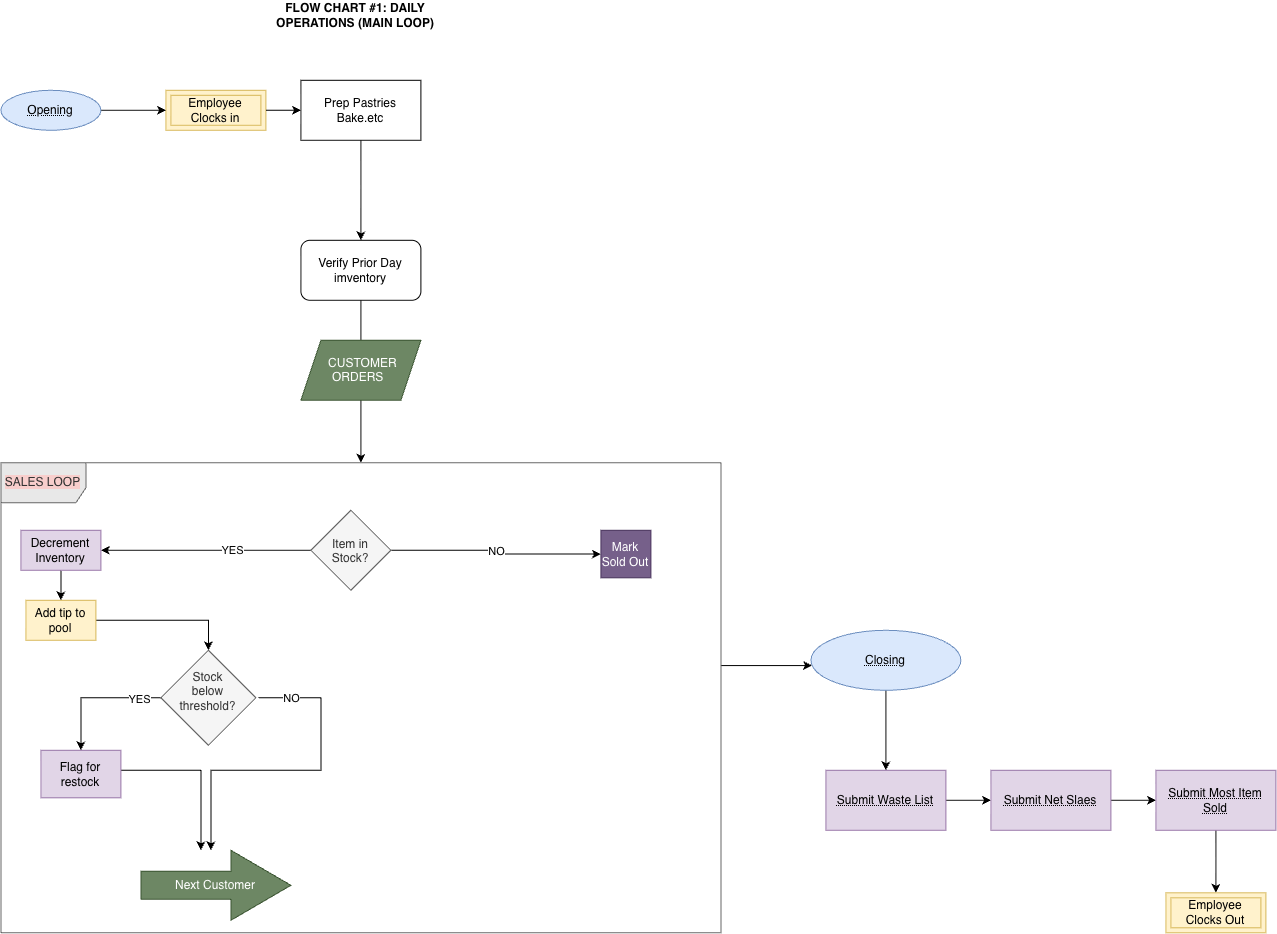

The diagram above was exported from draw.io. Its source (the exported page's mxGraphModel, read from the mxfile embedded in the PNG):
<mxGraphModel dx="1720" dy="1703" grid="1" gridSize="10" guides="1" tooltips="1" connect="1" arrows="1" fold="1" page="1" pageScale="1" pageWidth="850" pageHeight="1100" math="0" shadow="0">
  <root>
    <mxCell id="0" />
    <mxCell id="1" parent="0" />
    <mxCell id="vWVVnMdV8GAwlDQGd_6N-1" parent="1" style="text;html=1;whiteSpace=wrap;strokeColor=none;fillColor=none;align=center;verticalAlign=middle;rounded=0;" value="&lt;b&gt;FLOW CHART #1: DAILY OPERATIONS (MAIN LOOP)&lt;/b&gt;" vertex="1">
      <mxGeometry height="30" width="180" x="305" y="270" as="geometry" />
    </mxCell>
    <mxCell id="vWVVnMdV8GAwlDQGd_6N-11" parent="1" style="shape=ext;margin=3;double=1;whiteSpace=wrap;html=1;align=center;fillColor=#fff2cc;strokeColor=#d6b656;" value="Employee Clocks in" vertex="1">
      <mxGeometry height="40" width="100" x="205" y="360" as="geometry" />
    </mxCell>
    <mxCell id="vWVVnMdV8GAwlDQGd_6N-55" edge="1" parent="1" source="vWVVnMdV8GAwlDQGd_6N-12" style="edgeStyle=orthogonalEdgeStyle;rounded=0;orthogonalLoop=1;jettySize=auto;html=1;" target="vWVVnMdV8GAwlDQGd_6N-11" value="">
      <mxGeometry relative="1" as="geometry" />
    </mxCell>
    <mxCell id="vWVVnMdV8GAwlDQGd_6N-12" parent="1" style="ellipse;whiteSpace=wrap;html=1;align=center;fontStyle=20;fillColor=#dae8fc;strokeColor=#6c8ebf;" value="Opening" vertex="1">
      <mxGeometry height="40" width="100" x="40" y="360" as="geometry" />
    </mxCell>
    <mxCell id="vWVVnMdV8GAwlDQGd_6N-19" edge="1" parent="1" source="vWVVnMdV8GAwlDQGd_6N-15" style="edgeStyle=orthogonalEdgeStyle;rounded=0;orthogonalLoop=1;jettySize=auto;html=1;" target="vWVVnMdV8GAwlDQGd_6N-18" value="">
      <mxGeometry relative="1" as="geometry" />
    </mxCell>
    <mxCell id="vWVVnMdV8GAwlDQGd_6N-15" parent="1" style="rounded=1;whiteSpace=wrap;html=1;" value="Verify Prior Day imventory" vertex="1">
      <mxGeometry height="60" width="120" x="340" y="510" as="geometry" />
    </mxCell>
    <mxCell id="vWVVnMdV8GAwlDQGd_6N-57" edge="1" parent="1" source="vWVVnMdV8GAwlDQGd_6N-18" style="edgeStyle=orthogonalEdgeStyle;rounded=0;orthogonalLoop=1;jettySize=auto;html=1;" target="vWVVnMdV8GAwlDQGd_6N-56" value="">
      <mxGeometry relative="1" as="geometry">
        <Array as="points">
          <mxPoint x="995" y="920" />
        </Array>
      </mxGeometry>
    </mxCell>
    <mxCell id="vWVVnMdV8GAwlDQGd_6N-18" parent="1" style="shape=umlFrame;whiteSpace=wrap;html=1;pointerEvents=0;width=85;height=40;fillColor=#E8E8E8;fontColor=#333333;strokeColor=#666666;" value="&lt;span style=&quot;background-color: rgb(248, 206, 204);&quot;&gt;SALES LOOP&lt;/span&gt;" vertex="1">
      <mxGeometry height="470" width="720" x="40" y="732.5" as="geometry" />
    </mxCell>
    <mxCell id="vWVVnMdV8GAwlDQGd_6N-21" parent="1" style="shape=parallelogram;perimeter=parallelogramPerimeter;whiteSpace=wrap;html=1;shapeInside=1;fixedSize=1;fillColor=#6d8764;fontColor=#ffffff;strokeColor=#3A5431;" value="&lt;div&gt;&lt;br&gt;&lt;/div&gt;&lt;div&gt;CUSTOMER ORDERS&lt;/div&gt;" vertex="1">
      <mxGeometry height="60" width="120" x="340" y="610" as="geometry" />
    </mxCell>
    <mxCell id="vWVVnMdV8GAwlDQGd_6N-25" edge="1" parent="1" source="vWVVnMdV8GAwlDQGd_6N-22" style="edgeStyle=orthogonalEdgeStyle;rounded=0;orthogonalLoop=1;jettySize=auto;html=1;" target="vWVVnMdV8GAwlDQGd_6N-24" value="">
      <mxGeometry relative="1" as="geometry" />
    </mxCell>
    <mxCell id="vWVVnMdV8GAwlDQGd_6N-39" connectable="0" parent="vWVVnMdV8GAwlDQGd_6N-25" style="edgeLabel;html=1;align=center;verticalAlign=middle;resizable=0;points=[];" value="NO" vertex="1">
      <mxGeometry relative="1" x="-0.0171" y="-1" as="geometry">
        <mxPoint as="offset" />
      </mxGeometry>
    </mxCell>
    <mxCell id="vWVVnMdV8GAwlDQGd_6N-27" edge="1" parent="1" source="vWVVnMdV8GAwlDQGd_6N-22" style="edgeStyle=orthogonalEdgeStyle;rounded=0;orthogonalLoop=1;jettySize=auto;html=1;" target="vWVVnMdV8GAwlDQGd_6N-26" value="">
      <mxGeometry relative="1" as="geometry" />
    </mxCell>
    <mxCell id="vWVVnMdV8GAwlDQGd_6N-38" connectable="0" parent="vWVVnMdV8GAwlDQGd_6N-27" style="edgeLabel;html=1;align=center;verticalAlign=middle;resizable=0;points=[];" value="YES" vertex="1">
      <mxGeometry relative="1" x="-0.2267" y="-1" as="geometry">
        <mxPoint as="offset" />
      </mxGeometry>
    </mxCell>
    <mxCell id="vWVVnMdV8GAwlDQGd_6N-22" parent="1" style="rhombus;whiteSpace=wrap;html=1;shapeInside=1;fillColor=#f5f5f5;fontColor=#333333;strokeColor=#666666;" value="Item in Stock?" vertex="1">
      <mxGeometry height="80" width="80" x="350" y="780" as="geometry" />
    </mxCell>
    <mxCell id="vWVVnMdV8GAwlDQGd_6N-24" parent="1" style="whiteSpace=wrap;html=1;fillColor=#76608a;fontColor=#ffffff;strokeColor=#432D57;" value="Mark Sold Out" vertex="1">
      <mxGeometry height="47.5" width="50" x="640" y="800" as="geometry" />
    </mxCell>
    <mxCell id="vWVVnMdV8GAwlDQGd_6N-29" edge="1" parent="1" source="vWVVnMdV8GAwlDQGd_6N-26" style="edgeStyle=orthogonalEdgeStyle;rounded=0;orthogonalLoop=1;jettySize=auto;html=1;" target="vWVVnMdV8GAwlDQGd_6N-28" value="">
      <mxGeometry relative="1" as="geometry" />
    </mxCell>
    <mxCell id="vWVVnMdV8GAwlDQGd_6N-26" parent="1" style="whiteSpace=wrap;html=1;fillColor=#e1d5e7;strokeColor=#9673a6;" value="Decrement&lt;div&gt;Inventory&lt;/div&gt;" vertex="1">
      <mxGeometry height="40" width="80" x="60" y="800" as="geometry" />
    </mxCell>
    <mxCell id="vWVVnMdV8GAwlDQGd_6N-41" edge="1" parent="1" source="vWVVnMdV8GAwlDQGd_6N-28" style="edgeStyle=orthogonalEdgeStyle;rounded=0;orthogonalLoop=1;jettySize=auto;html=1;" target="vWVVnMdV8GAwlDQGd_6N-36" value="">
      <mxGeometry relative="1" as="geometry" />
    </mxCell>
    <mxCell id="vWVVnMdV8GAwlDQGd_6N-28" parent="1" style="whiteSpace=wrap;html=1;fillColor=#fff2cc;strokeColor=#d6b656;" value="Add tip to pool" vertex="1">
      <mxGeometry height="40" width="70" x="65" y="870" as="geometry" />
    </mxCell>
    <mxCell id="vWVVnMdV8GAwlDQGd_6N-47" edge="1" parent="1" source="vWVVnMdV8GAwlDQGd_6N-36" style="edgeStyle=orthogonalEdgeStyle;rounded=0;orthogonalLoop=1;jettySize=auto;html=1;" target="vWVVnMdV8GAwlDQGd_6N-46" value="">
      <mxGeometry relative="1" as="geometry" />
    </mxCell>
    <mxCell id="vWVVnMdV8GAwlDQGd_6N-48" connectable="0" parent="vWVVnMdV8GAwlDQGd_6N-47" style="edgeLabel;html=1;align=center;verticalAlign=middle;resizable=0;points=[];" value="YES" vertex="1">
      <mxGeometry relative="1" x="-0.6711" as="geometry">
        <mxPoint as="offset" />
      </mxGeometry>
    </mxCell>
    <mxCell id="vWVVnMdV8GAwlDQGd_6N-51" edge="1" parent="1" style="edgeStyle=orthogonalEdgeStyle;rounded=0;orthogonalLoop=1;jettySize=auto;html=1;" value="">
      <mxGeometry relative="1" as="geometry">
        <Array as="points">
          <mxPoint x="360.05" y="967.48" />
          <mxPoint x="360.05" y="1040.05" />
          <mxPoint x="250.05" y="1040.05" />
        </Array>
        <mxPoint x="297.49619047619035" y="967.4761904761904" as="sourcePoint" />
        <mxPoint x="249.9961904761905" y="1120" as="targetPoint" />
      </mxGeometry>
    </mxCell>
    <mxCell id="vWVVnMdV8GAwlDQGd_6N-52" connectable="0" parent="vWVVnMdV8GAwlDQGd_6N-51" style="edgeLabel;html=1;align=center;verticalAlign=middle;resizable=0;points=[];" value="NO" vertex="1">
      <mxGeometry relative="1" x="-0.0785" as="geometry">
        <mxPoint x="-16" y="-73" as="offset" />
      </mxGeometry>
    </mxCell>
    <mxCell id="vWVVnMdV8GAwlDQGd_6N-36" parent="1" style="rhombus;whiteSpace=wrap;html=1;shapeInside=1;fillColor=#f5f5f5;strokeColor=#666666;fontColor=#333333;" value="Stock below threshold?" vertex="1">
      <mxGeometry height="95" width="95" x="200" y="920" as="geometry" />
    </mxCell>
    <mxCell id="vWVVnMdV8GAwlDQGd_6N-53" edge="1" parent="1" source="vWVVnMdV8GAwlDQGd_6N-46" style="edgeStyle=orthogonalEdgeStyle;rounded=0;orthogonalLoop=1;jettySize=auto;html=1;" target="vWVVnMdV8GAwlDQGd_6N-50" value="">
      <mxGeometry relative="1" as="geometry">
        <Array as="points">
          <mxPoint x="240.05" y="1040.05" />
        </Array>
      </mxGeometry>
    </mxCell>
    <mxCell id="vWVVnMdV8GAwlDQGd_6N-46" parent="1" style="whiteSpace=wrap;html=1;fillColor=#e1d5e7;strokeColor=#9673a6;" value="Flag for restock" vertex="1">
      <mxGeometry height="47.5" width="80" x="80" y="1020" as="geometry" />
    </mxCell>
    <mxCell id="vWVVnMdV8GAwlDQGd_6N-50" parent="1" style="shape=singleArrow;whiteSpace=wrap;html=1;arrowWidth=0.4;arrowSize=0.4;fillColor=#6d8764;strokeColor=#3A5431;fontColor=#ffffff;" value="Next Customer" vertex="1">
      <mxGeometry height="70" width="150" x="180" y="1120" as="geometry" />
    </mxCell>
    <mxCell id="vWVVnMdV8GAwlDQGd_6N-59" edge="1" parent="1" source="vWVVnMdV8GAwlDQGd_6N-56" style="edgeStyle=orthogonalEdgeStyle;rounded=0;orthogonalLoop=1;jettySize=auto;html=1;" target="vWVVnMdV8GAwlDQGd_6N-58" value="">
      <mxGeometry relative="1" as="geometry" />
    </mxCell>
    <mxCell id="vWVVnMdV8GAwlDQGd_6N-56" parent="1" style="ellipse;whiteSpace=wrap;html=1;align=center;fontStyle=20;fillColor=#dae8fc;strokeColor=#6c8ebf;" value="Closing" vertex="1">
      <mxGeometry height="60" width="150" x="850" y="900" as="geometry" />
    </mxCell>
    <mxCell id="vWVVnMdV8GAwlDQGd_6N-61" edge="1" parent="1" source="vWVVnMdV8GAwlDQGd_6N-58" style="edgeStyle=orthogonalEdgeStyle;rounded=0;orthogonalLoop=1;jettySize=auto;html=1;" target="vWVVnMdV8GAwlDQGd_6N-60" value="">
      <mxGeometry relative="1" as="geometry" />
    </mxCell>
    <mxCell id="vWVVnMdV8GAwlDQGd_6N-58" parent="1" style="whiteSpace=wrap;html=1;fontStyle=20;fillColor=#e1d5e7;strokeColor=#9673a6;" value="Submit Waste List" vertex="1">
      <mxGeometry height="60" width="120" x="865" y="1040" as="geometry" />
    </mxCell>
    <mxCell id="vWVVnMdV8GAwlDQGd_6N-63" edge="1" parent="1" source="vWVVnMdV8GAwlDQGd_6N-60" style="edgeStyle=orthogonalEdgeStyle;rounded=0;orthogonalLoop=1;jettySize=auto;html=1;" target="vWVVnMdV8GAwlDQGd_6N-62" value="">
      <mxGeometry relative="1" as="geometry" />
    </mxCell>
    <mxCell id="vWVVnMdV8GAwlDQGd_6N-60" parent="1" style="whiteSpace=wrap;html=1;fontStyle=20;fillColor=#e1d5e7;strokeColor=#9673a6;" value="Submit Net Slaes" vertex="1">
      <mxGeometry height="60" width="120" x="1030" y="1040" as="geometry" />
    </mxCell>
    <mxCell id="vWVVnMdV8GAwlDQGd_6N-65" edge="1" parent="1" source="vWVVnMdV8GAwlDQGd_6N-62" style="edgeStyle=orthogonalEdgeStyle;rounded=0;orthogonalLoop=1;jettySize=auto;html=1;" target="vWVVnMdV8GAwlDQGd_6N-64" value="">
      <mxGeometry relative="1" as="geometry" />
    </mxCell>
    <mxCell id="vWVVnMdV8GAwlDQGd_6N-62" parent="1" style="whiteSpace=wrap;html=1;fontStyle=20;fillColor=#e1d5e7;strokeColor=#9673a6;" value="Submit Most Item Sold" vertex="1">
      <mxGeometry height="60" width="120" x="1195" y="1040" as="geometry" />
    </mxCell>
    <mxCell id="vWVVnMdV8GAwlDQGd_6N-64" parent="1" style="shape=ext;margin=3;double=1;whiteSpace=wrap;html=1;align=center;fillColor=#fff2cc;strokeColor=#d6b656;" value="Employee Clocks Out" vertex="1">
      <mxGeometry height="40" width="100" x="1205" y="1162.5" as="geometry" />
    </mxCell>
    <mxCell id="vWVVnMdV8GAwlDQGd_6N-67" edge="1" parent="1" source="vWVVnMdV8GAwlDQGd_6N-11" style="edgeStyle=orthogonalEdgeStyle;rounded=0;orthogonalLoop=1;jettySize=auto;html=1;" target="vWVVnMdV8GAwlDQGd_6N-17" value="">
      <mxGeometry relative="1" as="geometry">
        <mxPoint x="305" y="380" as="sourcePoint" />
        <mxPoint x="395" y="370" as="targetPoint" />
      </mxGeometry>
    </mxCell>
    <mxCell id="vWVVnMdV8GAwlDQGd_6N-69" edge="1" parent="1" source="vWVVnMdV8GAwlDQGd_6N-17" style="edgeStyle=orthogonalEdgeStyle;rounded=0;orthogonalLoop=1;jettySize=auto;html=1;" target="vWVVnMdV8GAwlDQGd_6N-15" value="">
      <mxGeometry relative="1" as="geometry" />
    </mxCell>
    <mxCell id="vWVVnMdV8GAwlDQGd_6N-17" parent="1" style="rounded=1;whiteSpace=wrap;html=1;arcSize=0;" value="Prep Pastries&lt;br&gt;Bake.etc" vertex="1">
      <mxGeometry height="60" width="120" x="340" y="350" as="geometry" />
    </mxCell>
  </root>
</mxGraphModel>